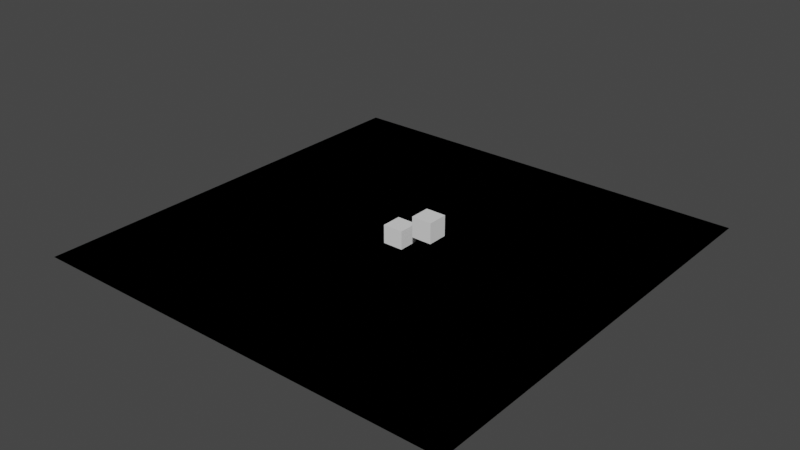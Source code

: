# Source: box_test_2.blend  (saved by Blender 3.4.6; exported with 4.5.12 LTS)
import bpy
from mathutils import Matrix  # noqa: F401  (used for matrix-valued properties, if any)

bpy.ops.wm.read_factory_settings(use_empty=True)
scene = bpy.context.scene
scene.name = 'Scene'

# ---- collections
col_collection = bpy.data.collections.new('Collection'); scene.collection.children.link(col_collection)

# ---- world
world_world = bpy.data.worlds.new('World'); scene.world = world_world
world_world.use_nodes = True; world_world.node_tree.nodes.clear()
_N = world_world.node_tree.nodes; _L = world_world.node_tree.links
n0 = _N.new('ShaderNodeOutputWorld'); n0.name = 'World Output'; n0.location = (300, 300)
n1 = _N.new('ShaderNodeBackground'); n1.name = 'Background'; n1.location = (10, 300)
n1.inputs[0].default_value = (0.05088, 0.05088, 0.05088, 1.0)
_L.new(n1.outputs[0], n0.inputs[0])
n0.is_active_output = True
world_world.color = (0.05088, 0.05088, 0.05088)
world_world.use_sun_shadow = False
world_world.sun_shadow_jitter_overblur = 0.0

# ---- meshes
me_plane = bpy.data.meshes.new('Plane')
me_plane.from_pydata([(-1.0, -1.0, 0.0), (1.0, -1.0, 0.0), (-1.0, 1.0, 0.0), (1.0, 1.0, 0.0)], [], [(1, 2, 0), (1, 3, 2)])
_uv = me_plane.uv_layers.new(name='UVMap')
_uv.uv.foreach_set('vector', [1.0, 0.0, 0.0, 1.0, 0.0, 0.0, 1.0, 0.0, 1.0, 1.0, 0.0, 1.0])
me_plane.update()
me_cube_001 = bpy.data.meshes.new('Cube.001')
me_cube_001.from_pydata([(-1.0, -1.0, -1.0), (-1.0, -1.0, 1.0), (-1.0, 1.0, -1.0), (-1.0, 1.0, 1.0), (1.0, -1.0, -1.0), (1.0, -1.0, 1.0), (1.0, 1.0, -1.0), (1.0, 1.0, 1.0)], [], [(0, 1, 3, 2), (2, 3, 7, 6), (6, 7, 5, 4), (4, 5, 1, 0), (2, 6, 4, 0), (7, 3, 1, 5)])
_uv = me_cube_001.uv_layers.new(name='UVMap')
_uv.uv.foreach_set('vector', [0.375, 0.0, 0.625, 0.0, 0.625, 0.25, 0.375, 0.25, 0.375, 0.25, 0.625, 0.25, 0.625, 0.5, 0.375, 0.5, 0.375, 0.5, 0.625, 0.5, 0.625, 0.75, 0.375, 0.75, 0.375, 0.75, 0.625, 0.75, 0.625, 1.0, 0.375, 1.0, 0.125, 0.5, 0.375, 0.5, 0.375, 0.75, 0.125, 0.75, 0.625, 0.5, 0.875, 0.5, 0.875, 0.75, 0.625, 0.75])
me_cube_001.update()
me_cube_002 = bpy.data.meshes.new('Cube.002')
me_cube_002.from_pydata([(-1.0, -1.0, -1.0), (-1.0, -1.0, 1.0), (-1.0, 1.0, -1.0), (-1.0, 1.0, 1.0), (1.0, -1.0, -1.0), (1.0, -1.0, 1.0), (1.0, 1.0, -1.0), (1.0, 1.0, 1.0)], [], [(0, 1, 3, 2), (2, 3, 7, 6), (6, 7, 5, 4), (4, 5, 1, 0), (2, 6, 4, 0), (7, 3, 1, 5)])
_uv = me_cube_002.uv_layers.new(name='UVMap')
_uv.uv.foreach_set('vector', [0.375, 0.0, 0.625, 0.0, 0.625, 0.25, 0.375, 0.25, 0.375, 0.25, 0.625, 0.25, 0.625, 0.5, 0.375, 0.5, 0.375, 0.5, 0.625, 0.5, 0.625, 0.75, 0.375, 0.75, 0.375, 0.75, 0.625, 0.75, 0.625, 1.0, 0.375, 1.0, 0.125, 0.5, 0.375, 0.5, 0.375, 0.75, 0.125, 0.75, 0.625, 0.5, 0.875, 0.5, 0.875, 0.75, 0.625, 0.75])
me_cube_002.update()

# ---- objects
ob_empty_003 = bpy.data.objects.new('Empty.003', None)
ob_plane = bpy.data.objects.new('Plane', me_plane)
ob_plane_001 = bpy.data.objects.new('Plane.001', me_plane)
ob_empty = bpy.data.objects.new('Empty', None)
ob_cube_001 = bpy.data.objects.new('Cube.001', me_cube_001)
ob_empty_002 = bpy.data.objects.new('Empty.002', None)
ob_cube_002 = bpy.data.objects.new('Cube.002', me_cube_002)
ob_empty_001 = bpy.data.objects.new('Empty.001', None)

# ---- transforms, parenting, visibility, modifiers, constraints
ob_empty_003.location = (0.0, 9.209, 1.955)
ob_plane.location = (0.0, 0.0, 0.0)
ob_plane.scale = (21.26, 21.26, 21.26)
ob_plane_001.location = (0.0, 0.0, 0.0)
ob_plane_001.scale = (21.26, 21.26, 21.26)
ob_empty.location = (0.0, 0.0, 0.0)
ob_cube_001.parent = ob_empty
ob_cube_001.location = (0.0, 0.0, 0.7945)
ob_empty_002.parent = ob_cube_001
ob_empty_002.location = (0.0, 0.0, 0.0)
ob_empty_002.empty_display_type = 'CUBE'
ob_cube_002.parent = ob_empty
ob_cube_002.location = (3.196, 0.0, 2.638)
ob_empty_001.parent = ob_cube_002
ob_empty_001.location = (0.0, 0.0, 0.0)
ob_empty_001.empty_display_type = 'CUBE'

# ---- collection membership
col_collection.objects.link(ob_empty_003)
col_collection.objects.link(ob_plane)
col_collection.objects.link(ob_plane_001)
col_collection.objects.link(ob_empty)
col_collection.objects.link(ob_cube_001)
col_collection.objects.link(ob_empty_002)
col_collection.objects.link(ob_cube_002)
col_collection.objects.link(ob_empty_001)

# ---- scene / render settings (as saved in the file)
scene.frame_start = 1; scene.frame_end = 250; scene.frame_set(0)
scene.render.engine = 'BLENDER_EEVEE_NEXT'
scene.cycles.sampling_pattern = 'TABULATED_SOBOL'
scene.cycles.use_light_tree = False
scene.view_settings.view_transform = 'Filmic'
bpy.context.view_layer.update()

# ---- added for rendering (the .blend has no active camera and no usable light): camera, sun
cam_auto = bpy.data.cameras.new('AutoCamera')
cam_auto.lens = 50.0
cam_auto.sensor_width = 36.0
cam_auto.clip_end = 1000.0
ob_auto_camera = bpy.data.objects.new('AutoCamera', cam_auto)
scene.collection.objects.link(ob_auto_camera)
ob_auto_camera.location = (55.7578, -66.9094, 46.3226)
ob_auto_camera.rotation_euler = (1.09748, -7.21219e-08, 0.694738)
scene.camera = ob_auto_camera
light_auto_sun = bpy.data.lights.new('AutoSun', 'SUN')
light_auto_sun.energy = 3.0
light_auto_sun.angle = 0.0523599
ob_auto_sun = bpy.data.objects.new('AutoSun', light_auto_sun)
scene.collection.objects.link(ob_auto_sun)
ob_auto_sun.rotation_euler = (0.872665, 0.174533, 0.523599)
bpy.context.view_layer.update()
